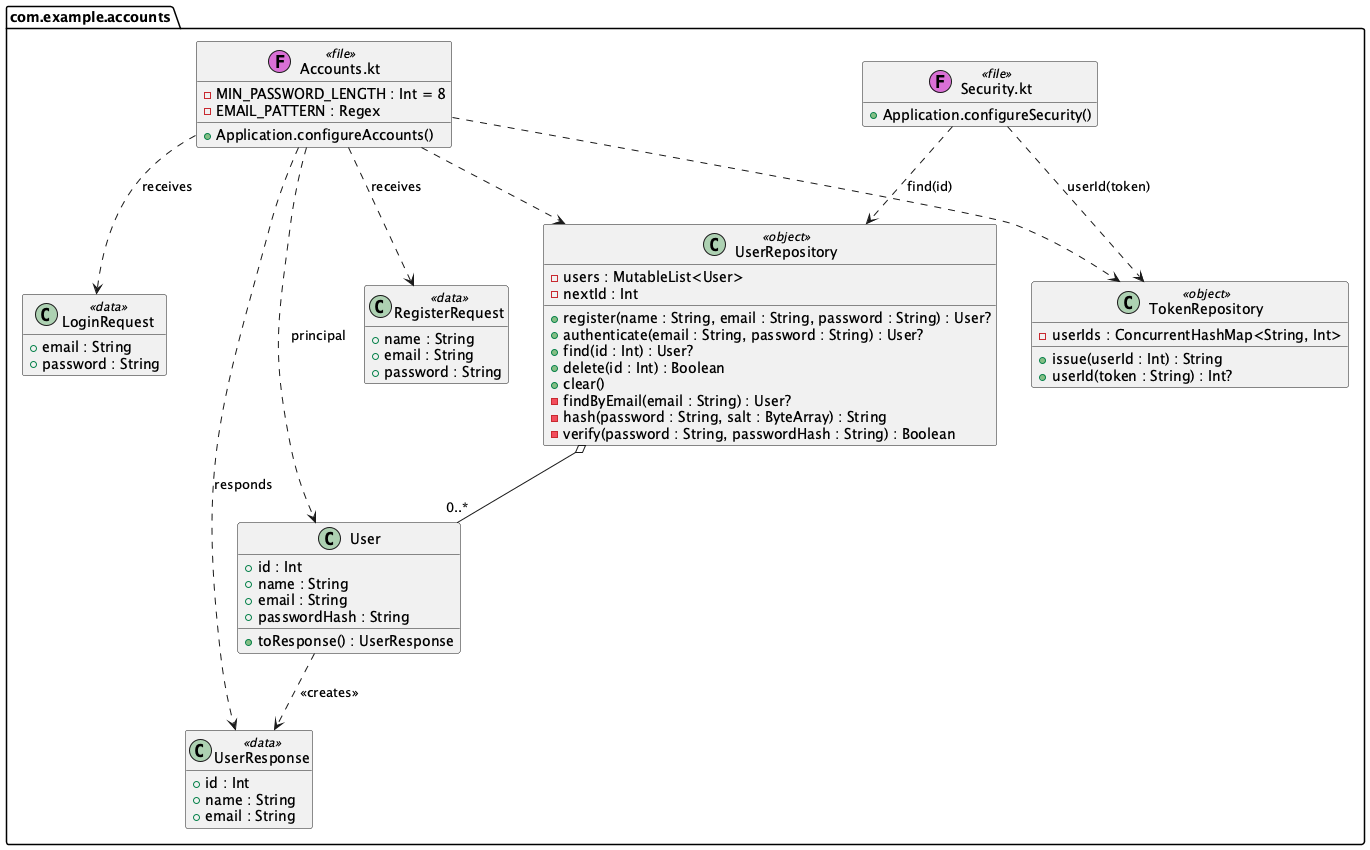

The diagram above was rendered by PlantUML. Its source (embedded in the PNG):
@startuml
' The account classes as they are in src/. The car classes are in class-cars.puml.
hide empty members
set separator none

package com.example.accounts <<Folder>> {
  class "Accounts.kt" as Accounts <<(F,orchid) file>> {
    - MIN_PASSWORD_LENGTH : Int = 8
    - EMAIL_PATTERN : Regex
    + Application.configureAccounts()
  }
  class "Security.kt" as Security <<(F,orchid) file>> {
    + Application.configureSecurity()
  }
  class User {
    + id : Int
    + name : String
    + email : String
    + passwordHash : String
    + toResponse() : UserResponse
  }
  class RegisterRequest <<data>> {
    + name : String
    + email : String
    + password : String
  }
  class LoginRequest <<data>> {
    + email : String
    + password : String
  }
  class UserResponse <<data>> {
    + id : Int
    + name : String
    + email : String
  }
  class UserRepository <<object>> {
    - users : MutableList<User>
    - nextId : Int
    + register(name : String, email : String, password : String) : User?
    + authenticate(email : String, password : String) : User?
    + find(id : Int) : User?
    + delete(id : Int) : Boolean
    + clear()
    - findByEmail(email : String) : User?
    - hash(password : String, salt : ByteArray) : String
    - verify(password : String, passwordHash : String) : Boolean
  }
  class TokenRepository <<object>> {
    - userIds : ConcurrentHashMap<String, Int>
    + issue(userId : Int) : String
    + userId(token : String) : Int?
  }
}

UserRepository o-- "0..*" User
User ..> UserResponse : <<creates>>
Accounts ..> RegisterRequest : receives
Accounts ..> LoginRequest : receives
Accounts ..> UserResponse : responds
Accounts ..> User : principal
Accounts ..> UserRepository
Accounts ..> TokenRepository
Security ..> TokenRepository : userId(token)
Security ..> UserRepository : find(id)

@enduml